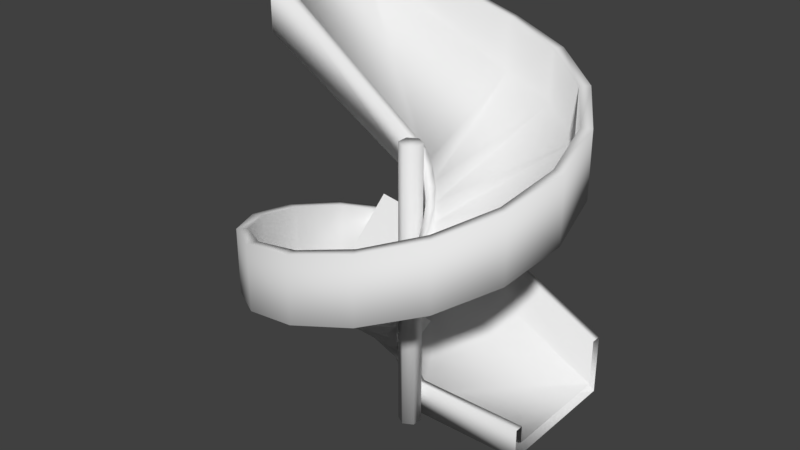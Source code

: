 # Source: robotic_shelfmover.blend  (saved by Blender 2.79.0; exported with 4.5.12 LTS)
import bpy
from mathutils import Matrix  # noqa: F401  (used for matrix-valued properties, if any)

bpy.ops.wm.read_factory_settings(use_empty=True)
scene = bpy.context.scene
scene.name = 'Scene'

# ---- collections
col_collection_1 = bpy.data.collections.new('Collection 1'); scene.collection.children.link(col_collection_1)
col_collection_1.hide_render = True
col_collection_1.hide_viewport = True
col_collection_2 = bpy.data.collections.new('Collection 2'); scene.collection.children.link(col_collection_2)
col_collection_3 = bpy.data.collections.new('Collection 3'); scene.collection.children.link(col_collection_3)
col_collection_3.hide_render = True
col_collection_3.hide_viewport = True

# ---- world
world_world = bpy.data.worlds.new('World'); scene.world = world_world
world_world.color = (0.05088, 0.05088, 0.05088)
world_world.use_sun_shadow = False
world_world.sun_shadow_jitter_overblur = 0.0
world_world.cycles.sampling_method = 'MANUAL'

# ---- meshes
me_cylinder = bpy.data.meshes.new('Cylinder')
me_cylinder.from_pydata([(0.9239, 0.8316, 0.02623), (0.9239, 0.8316, 0.4882), (0.7071, 1.065, 0.02623), (0.7071, 1.065, 0.4882), (0.3827, 1.203, 0.02623), (0.3827, 1.203, 0.4882), (0.0, 1.252, 0.02623), (0.0, 1.252, 0.4882), (0.9239, 0.8316, 0.1396), (0.7071, 1.065, 0.1396), (0.3827, 1.203, 0.1396), (0.0, 1.252, 0.1396), (-5.476e-08, 1.115e-08, 0.02623), (-5.476e-08, 1.115e-08, 0.4882), (0.9239, 0.0, 0.02623), (0.9239, 0.0, 0.4882), (0.9239, -0.8316, 0.02623), (0.9239, -0.8316, 0.4882), (0.7071, -1.065, 0.02623), (0.7071, -1.065, 0.4882), (0.3827, -1.203, 0.02623), (0.3827, -1.203, 0.4882), (-1.192e-07, -1.252, 0.02623), (-1.192e-07, -1.252, 0.4882), (0.9239, 0.0, 0.1396), (0.9239, -0.8316, 0.1396), (0.7071, -1.065, 0.1396), (0.3827, -1.203, 0.1396), (-1.192e-07, -1.252, 0.1396), (-5.96e-08, -0.5934, 0.4833), (-5.96e-08, -0.5934, 0.5447), (0.2967, -0.5139, 0.4833), (0.2967, -0.5139, 0.5447), (0.5139, -0.2967, 0.4833), (0.5139, -0.2967, 0.5447), (0.5934, -1.192e-07, 0.4833), (0.5934, -1.192e-07, 0.5447), (0.5139, 0.2967, 0.4833), (0.5139, 0.2967, 0.5447), (0.2967, 0.5139, 0.4833), (0.2967, 0.5139, 0.5447), (0.0, 0.5934, 0.4833), (0.0, 0.5934, 0.5447), (-8.941e-08, -0.4574, 0.5447), (0.2287, -0.3961, 0.5447), (0.3961, -0.2287, 0.5447), (0.4574, -5.96e-08, 0.5447), (0.3961, 0.2287, 0.5447), (0.2287, 0.3961, 0.5447), (-2.98e-08, 0.4574, 0.5447), (-5.476e-08, 5.585e-08, 0.5447), (0.8516, 3.261e-10, 0.1949), (0.9763, 3.261e-10, 0.1949), (0.8516, 3.261e-10, 0.3902), (0.9763, 3.261e-10, 0.3902), (0.8516, -0.1381, 0.333), (0.9763, -0.1381, 0.333), (0.8516, -0.1953, 0.1949), (0.9763, -0.1953, 0.1949), (0.8516, -0.1381, 0.0568), (0.9763, -0.1381, 0.0568), (0.8516, 3.261e-10, -0.0004034), (0.9763, 3.261e-10, -0.0004035), (0.8516, 0.1381, 0.0568), (0.9763, 0.1381, 0.0568), (0.8516, 0.1953, 0.1949), (0.9763, 0.1953, 0.1949), (0.8516, 0.1381, 0.333), (0.9763, 0.1381, 0.333), (0.7071, -1.065, 0.2516), (0.2104, -1.225, 0.1396), (0.3827, -1.203, 0.2653), (0.2274, -1.223, 0.2149), (0.5803, -1.119, 0.3293), (0.6552, -1.087, 0.3095)], [], [(12, 0, 14), (13, 15, 1), (24, 8, 1, 15), (12, 2, 0), (13, 1, 3), (8, 9, 3, 1), (12, 4, 2), (13, 3, 5), (9, 10, 5, 3), (12, 6, 4), (13, 5, 7), (10, 11, 7, 5), (4, 6, 11, 10), (2, 4, 10, 9), (0, 2, 9, 8), (14, 0, 8, 24), (12, 14, 16), (13, 17, 15), (24, 15, 17, 25), (12, 16, 18), (13, 19, 17), (25, 17, 19, 69, 26), (12, 18, 20), (13, 21, 19), (26, 69, 74, 73, 71, 27), (12, 20, 22), (13, 23, 21), (27, 71, 72, 70), (20, 27, 70, 28, 22), (18, 26, 27, 20), (16, 25, 26, 18), (14, 24, 25, 16), (34, 45, 44, 32), (38, 47, 46, 36), (42, 49, 48, 40), (29, 31, 32, 30), (31, 33, 34, 32), (33, 35, 36, 34), (35, 37, 38, 36), (32, 44, 43, 30), (37, 39, 40, 38), (36, 46, 45, 34), (39, 41, 42, 40), (40, 48, 47, 38), (45, 50, 44), (47, 50, 46), (49, 50, 48), (44, 50, 43), (46, 50, 45), (48, 50, 47), (51, 55, 53), (52, 54, 56), (53, 55, 56, 54), (51, 57, 55), (52, 56, 58), (55, 57, 58, 56), (51, 59, 57), (52, 58, 60), (57, 59, 60, 58), (51, 61, 59), (52, 60, 62), (59, 61, 62, 60), (51, 63, 61), (52, 62, 64), (61, 63, 64, 62), (51, 65, 63), (52, 64, 66), (63, 65, 66, 64), (51, 67, 65), (52, 66, 68), (65, 67, 68, 66), (51, 53, 67), (52, 68, 54), (67, 53, 54, 68), (70, 72, 71, 21, 23, 28), (71, 73, 74, 69, 19, 21)])
me_cylinder.polygons.foreach_set('use_smooth', [True] * 76)
_uv = me_cylinder.uv_layers.new(name='UVMap')
_uv.uv.foreach_set('vector', [0.01284, 0.4579, 0.01823, 0.4382, 0.01823, 0.4579, 0.5544, 0.3993, 0.5498, 0.3993, 0.5498, 0.3718, 0.6057, 0.1123, 0.6057, 0.1123, 0.6057, 0.3227, 0.6057, 0.3227, 0.01284, 0.4579, 0.01697, 0.4327, 0.01823, 0.4382, 0.5544, 0.3993, 0.5498, 0.3718, 0.5509, 0.3641, 0.6057, 0.1123, 0.6014, 0.1123, 0.6014, 0.3227, 0.6057, 0.3227, 0.01284, 0.4579, 0.01508, 0.4294, 0.01697, 0.4327, 0.5544, 0.3993, 0.5509, 0.3641, 0.5525, 0.3595, 0.6014, 0.1123, 0.5951, 0.1123, 0.5951, 0.3227, 0.6014, 0.3227, 0.01284, 0.4579, 0.01284, 0.4283, 0.01508, 0.4294, 0.5544, 0.3993, 0.5525, 0.3595, 0.5544, 0.3579, 0.5951, 0.1123, 0.5877, 0.1123, 0.5877, 0.3227, 0.5951, 0.3227, 0.0193, 0.427, 0.01184, 0.427, 0.01184, 0.4954, 0.0193, 0.4954, 0.02562, 0.427, 0.0193, 0.427, 0.0193, 0.4954, 0.02562, 0.4954, 0.02985, 0.427, 0.02562, 0.427, 0.02562, 0.4954, 0.02985, 0.4954, 0.02985, 0.427, 0.02985, 0.427, 0.02985, 0.4954, 0.02985, 0.4954, 0.01284, 0.4579, 0.01823, 0.4579, 0.01823, 0.4776, 0.5544, 0.3993, 0.5498, 0.4268, 0.5498, 0.3993, 0.6057, 0.1123, 0.6057, 0.3227, 0.6057, 0.3227, 0.6057, 0.1123, 0.01284, 0.4579, 0.01823, 0.4776, 0.01697, 0.4831, 0.5544, 0.3993, 0.5509, 0.4345, 0.5498, 0.4268, 0.6057, 0.1123, 0.6057, 0.3227, 0.6014, 0.3227, 0.6014, 0.1799, 0.6014, 0.1123, 0.01284, 0.4579, 0.01697, 0.4831, 0.01508, 0.4864, 0.5544, 0.3993, 0.5525, 0.439, 0.5509, 0.4345, 0.7966, 0.5265, 0.7966, 0.5699, 0.7959, 0.5923, 0.795, 0.6, 0.7925, 0.5752, 0.7925, 0.5265, 0.01284, 0.4579, 0.01508, 0.4864, 0.01284, 0.4875, 0.5544, 0.3993, 0.5544, 0.4406, 0.5525, 0.439, 0.7925, 0.5265, 0.7925, 0.5752, 0.7906, 0.5557, 0.7904, 0.5265, 0.0193, 0.427, 0.0193, 0.4954, 0.01594, 0.4954, 0.01184, 0.4954, 0.01184, 0.427, 0.02562, 0.427, 0.02562, 0.4954, 0.0193, 0.4954, 0.0193, 0.427, 0.02985, 0.427, 0.02985, 0.4954, 0.02562, 0.4954, 0.02562, 0.427, 0.02985, 0.427, 0.02985, 0.4954, 0.02985, 0.4954, 0.02985, 0.427, 0.7942, 0.6201, 0.7935, 0.6201, 0.7926, 0.6201, 0.7929, 0.6201, 0.7942, 0.6201, 0.7935, 0.6201, 0.7938, 0.6201, 0.7946, 0.6201, 0.7913, 0.6201, 0.7913, 0.6201, 0.7926, 0.6201, 0.7929, 0.6201, 0.7913, 0.5749, 0.7929, 0.5749, 0.7929, 0.5857, 0.7913, 0.5857, 0.7929, 0.5749, 0.7942, 0.5749, 0.7942, 0.5857, 0.7929, 0.5857, 0.7942, 0.5749, 0.7946, 0.5749, 0.7946, 0.5857, 0.7942, 0.5857, 0.7946, 0.5749, 0.7942, 0.5749, 0.7942, 0.5857, 0.7946, 0.5857, 0.7929, 0.6201, 0.7926, 0.6201, 0.7913, 0.6201, 0.7913, 0.6201, 0.7942, 0.5749, 0.7929, 0.5749, 0.7929, 0.5857, 0.7942, 0.5857, 0.7946, 0.6201, 0.7938, 0.6201, 0.7935, 0.6201, 0.7942, 0.6201, 0.7929, 0.5749, 0.7913, 0.5749, 0.7913, 0.5857, 0.7929, 0.5857, 0.7929, 0.6201, 0.7926, 0.6201, 0.7935, 0.6201, 0.7942, 0.6201, 0.7935, 0.6447, 0.7913, 0.6447, 0.7926, 0.6447, 0.7935, 0.6447, 0.7913, 0.6447, 0.7938, 0.6447, 0.7913, 0.6447, 0.7913, 0.6447, 0.7926, 0.6447, 0.7926, 0.6447, 0.7913, 0.6447, 0.7913, 0.6447, 0.7938, 0.6447, 0.7913, 0.6447, 0.7935, 0.6447, 0.7926, 0.6447, 0.7913, 0.6447, 0.7935, 0.6447, 0.7961, 0.5583, 0.7961, 0.5813, 0.7961, 0.5909, 0.7968, 0.5829, 0.7968, 0.6155, 0.7968, 0.6059, 0.7694, 0.5431, 0.7694, 0.5377, 0.7701, 0.5377, 0.7701, 0.5431, 0.7961, 0.5583, 0.7961, 0.5583, 0.7961, 0.5813, 0.7968, 0.5829, 0.7968, 0.6059, 0.7968, 0.5829, 0.7694, 0.5377, 0.7694, 0.5246, 0.7701, 0.5246, 0.7701, 0.5377, 0.7961, 0.5583, 0.7961, 0.5353, 0.7961, 0.5583, 0.7968, 0.5829, 0.7968, 0.5829, 0.7968, 0.5599, 0.7694, 0.5246, 0.7694, 0.5114, 0.7701, 0.5114, 0.7701, 0.5246, 0.7961, 0.5583, 0.7961, 0.5258, 0.7961, 0.5353, 0.7968, 0.5829, 0.7968, 0.5599, 0.7968, 0.5504, 0.7694, 0.5114, 0.7694, 0.506, 0.7701, 0.506, 0.7701, 0.5114, 0.7961, 0.5583, 0.7961, 0.5353, 0.7961, 0.5258, 0.7968, 0.5829, 0.7968, 0.5504, 0.7968, 0.5599, 0.7694, 0.506, 0.7694, 0.5114, 0.7701, 0.5114, 0.7701, 0.506, 0.7961, 0.5583, 0.7961, 0.5583, 0.7961, 0.5353, 0.7968, 0.5829, 0.7968, 0.5599, 0.7968, 0.5829, 0.7694, 0.5114, 0.7694, 0.5246, 0.7701, 0.5246, 0.7701, 0.5114, 0.7961, 0.5583, 0.7961, 0.5813, 0.7961, 0.5583, 0.7968, 0.5829, 0.7968, 0.5829, 0.7968, 0.6059, 0.7694, 0.5246, 0.7694, 0.5377, 0.7701, 0.5377, 0.7701, 0.5246, 0.7961, 0.5583, 0.7961, 0.5909, 0.7961, 0.5813, 0.7968, 0.5829, 0.7968, 0.6059, 0.7968, 0.6155, 0.7694, 0.5377, 0.7694, 0.5431, 0.7701, 0.5431, 0.7701, 0.5377, 0.5918, 0.1123, 0.5921, 0.1577, 0.5951, 0.1881, 0.5951, 0.3227, 0.5877, 0.3227, 0.5877, 0.1123, 0.5951, 0.1881, 0.599, 0.2268, 0.6004, 0.2149, 0.6014, 0.1799, 0.6014, 0.3227, 0.5951, 0.3227])
me_cylinder.use_remesh_preserve_volume = False
me_cylinder.use_remesh_preserve_attributes = False
me_cylinder.use_mirror_vertex_groups = False
me_cylinder.update()
me_cube_002 = bpy.data.meshes.new('Cube.002')
me_cube_002.from_pydata([(0.0005041, 0.2753, 0.00446), (0.0005041, 3.136, 1.197), (0.0005041, 0.4516, 0.3877), (0.0005041, 2.917, 1.482), (0.0005041, 0.2753, 0.6741), (0.0005041, 0.4516, 0.6741), (0.0005041, 3.136, 2.512), (0.0005041, 2.917, 2.512), (-0.1049, 0.2545, 0.317), (-1.2, 2.898, 1.51), (-0.1724, 0.4175, 0.7002), (-1.116, 2.695, 1.795), (-0.1049, 0.2545, 0.9866), (-0.1724, 0.4175, 0.9866), (-1.2, 2.898, 2.825), (-1.116, 2.695, 2.825), (-0.1943, 0.195, 0.6295), (-2.217, 2.218, 1.822), (-0.319, 0.3197, 1.013), (-2.062, 2.063, 2.107), (-0.1943, 0.195, 1.299), (-0.319, 0.3197, 1.299), (-2.217, 2.218, 3.137), (-2.062, 2.063, 3.137), (-0.2541, 0.1058, 0.942), (-2.897, 1.201, 2.135), (-0.4171, 0.1733, 1.325), (-2.695, 1.117, 2.42), (-0.2541, 0.1058, 1.612), (-0.4171, 0.1733, 1.612), (-2.897, 1.201, 3.45), (-2.695, 1.117, 3.45), (-0.2753, 0.0005041, 1.254), (-3.136, 0.000504, 2.447), (-0.4516, 0.0005041, 1.638), (-2.917, 0.000504, 2.732), (-0.2753, 0.0005041, 1.924), (-0.4516, 0.0005041, 1.924), (-3.136, 0.000504, 3.762), (-2.917, 0.000504, 3.762), (-0.2545, -0.1049, 1.567), (-2.898, -1.2, 2.76), (-0.4175, -0.1724, 1.95), (-2.695, -1.116, 3.045), (-0.2545, -0.1049, 2.237), (-0.4175, -0.1724, 2.237), (-2.898, -1.2, 4.075), (-2.695, -1.116, 4.075), (-0.195, -0.1943, 1.879), (-2.218, -2.217, 3.072), (-0.3197, -0.319, 2.263), (-2.063, -2.062, 3.357), (-0.195, -0.1943, 2.549), (-0.3197, -0.319, 2.549), (-2.218, -2.217, 4.387), (-2.063, -2.062, 4.387), (-0.1058, -0.2541, 2.192), (-1.201, -2.897, 3.385), (-0.1733, -0.4171, 2.575), (-1.117, -2.695, 3.67), (-0.1058, -0.2541, 2.862), (-0.1733, -0.4171, 2.862), (-1.201, -2.897, 4.7), (-1.117, -2.695, 4.7), (-0.0005041, -0.2753, 2.504), (-0.0005039, -3.136, 3.697), (-0.0005041, -0.4516, 2.888), (-0.0005039, -2.917, 3.982), (-0.0005041, -0.2753, 3.174), (-0.0005041, -0.4516, 3.174), (-0.0005039, -3.136, 5.012), (-0.0005039, -2.917, 5.012), (0.1049, -0.2545, 2.817), (1.2, -2.898, 4.01), (0.1724, -0.4175, 3.2), (1.116, -2.695, 4.295), (0.1049, -0.2545, 3.487), (0.1724, -0.4175, 3.487), (1.2, -2.898, 5.325), (1.116, -2.695, 5.325), (0.1943, -0.195, 3.129), (2.217, -2.218, 4.322), (0.319, -0.3197, 3.513), (2.062, -2.063, 4.607), (0.1943, -0.195, 3.799), (0.319, -0.3197, 3.799), (2.217, -2.218, 5.637), (2.062, -2.063, 5.637), (0.2541, -0.1058, 3.442), (2.897, -1.201, 4.635), (0.4171, -0.1733, 3.825), (2.695, -1.117, 4.92), (0.2541, -0.1058, 4.112), (0.4171, -0.1733, 4.112), (2.897, -1.201, 5.95), (2.695, -1.117, 5.95), (0.2753, -0.0005041, 3.754), (3.136, -0.0005041, 4.947), (0.4516, -0.0005041, 4.138), (2.917, -0.0005041, 5.232), (0.2753, -0.0005041, 4.424), (0.4516, -0.0005041, 4.424), (3.136, -0.0005041, 6.262), (2.917, -0.0005041, 6.262), (0.2545, 0.1049, 4.067), (2.898, 1.2, 5.26), (0.4175, 0.1724, 4.45), (2.695, 1.116, 5.545), (0.2545, 0.1049, 4.737), (0.4175, 0.1724, 4.737), (2.898, 1.2, 6.575), (2.695, 1.116, 6.575), (0.195, 0.1943, 4.379), (2.218, 2.217, 5.572), (0.3197, 0.319, 4.763), (2.063, 2.062, 5.857), (0.195, 0.1943, 5.049), (0.3197, 0.319, 5.049), (2.218, 2.217, 6.887), (2.063, 2.062, 6.887), (0.1058, 0.2541, 4.692), (1.201, 2.897, 5.885), (0.1733, 0.4171, 5.075), (1.117, 2.695, 6.17), (0.1058, 0.2541, 5.362), (0.1733, 0.4171, 5.362), (1.201, 2.897, 7.2), (1.117, 2.695, 7.2), (0.0005041, 0.2753, 5.004), (0.0005036, 3.136, 6.197), (0.000504, 0.4516, 5.388), (0.0005036, 2.917, 6.482), (0.0005041, 0.2753, 5.674), (0.000504, 0.4516, 5.674), (0.0005036, 3.136, 7.512), (0.0005036, 2.917, 7.512), (2.346, 0.2753, 0.00446), (2.346, 3.136, 0.008772), (2.346, 0.4516, 0.2939), (2.346, 2.917, 0.2939), (2.346, 0.2753, 0.6741), (2.346, 0.4516, 0.6741), (2.346, 3.136, 1.324), (2.346, 2.917, 1.324), (-3.636, 0.2753, 7.157), (-3.636, 3.136, 7.157), (-3.636, 0.4516, 7.979), (-3.636, 2.917, 7.979), (-3.636, 0.2753, 8.265), (-3.636, 0.4516, 8.265), (-3.636, 3.136, 8.476), (-3.636, 2.917, 8.476), (-3.636, 3.031, 8.476), (-3.439, 2.917, 8.424)], [], [(1, 0, 8, 9), (9, 8, 16, 17), (17, 16, 24, 25), (25, 24, 32, 33), (33, 32, 40, 41), (41, 40, 48, 49), (49, 48, 56, 57), (57, 56, 64, 65), (65, 64, 72, 73), (73, 72, 80, 81), (81, 80, 88, 89), (89, 88, 96, 97), (97, 96, 104, 105), (105, 104, 112, 113), (113, 112, 120, 121), (121, 120, 128, 129), (0, 4, 12, 8), (8, 12, 20, 16), (16, 20, 28, 24), (24, 28, 36, 32), (32, 36, 44, 40), (40, 44, 52, 48), (48, 52, 60, 56), (56, 60, 68, 64), (64, 68, 76, 72), (72, 76, 84, 80), (80, 84, 92, 88), (88, 92, 100, 96), (96, 100, 108, 104), (104, 108, 116, 112), (112, 116, 124, 120), (120, 124, 132, 128), (2, 3, 11, 10), (10, 11, 19, 18), (18, 19, 27, 26), (26, 27, 35, 34), (34, 35, 43, 42), (42, 43, 51, 50), (50, 51, 59, 58), (58, 59, 67, 66), (66, 67, 75, 74), (74, 75, 83, 82), (82, 83, 91, 90), (90, 91, 99, 98), (98, 99, 107, 106), (106, 107, 115, 114), (114, 115, 123, 122), (122, 123, 131, 130), (6, 1, 9, 14), (14, 9, 17, 22), (22, 17, 25, 30), (30, 25, 33, 38), (38, 33, 41, 46), (46, 41, 49, 54), (54, 49, 57, 62), (62, 57, 65, 70), (70, 65, 73, 78), (78, 73, 81, 86), (86, 81, 89, 94), (94, 89, 97, 102), (102, 97, 105, 110), (110, 105, 113, 118), (118, 113, 121, 126), (126, 121, 129, 134), (4, 5, 13, 12), (12, 13, 21, 20), (20, 21, 29, 28), (28, 29, 37, 36), (36, 37, 45, 44), (44, 45, 53, 52), (52, 53, 61, 60), (60, 61, 69, 68), (68, 69, 77, 76), (76, 77, 85, 84), (84, 85, 93, 92), (92, 93, 101, 100), (100, 101, 109, 108), (108, 109, 117, 116), (116, 117, 125, 124), (124, 125, 133, 132), (5, 2, 10, 13), (13, 10, 18, 21), (21, 18, 26, 29), (29, 26, 34, 37), (37, 34, 42, 45), (45, 42, 50, 53), (53, 50, 58, 61), (61, 58, 66, 69), (69, 66, 74, 77), (77, 74, 82, 85), (85, 82, 90, 93), (93, 90, 98, 101), (101, 98, 106, 109), (109, 106, 114, 117), (117, 114, 122, 125), (125, 122, 130, 133), (7, 6, 14, 15), (15, 14, 22, 23), (23, 22, 30, 31), (31, 30, 38, 39), (39, 38, 46, 47), (47, 46, 54, 55), (55, 54, 62, 63), (63, 62, 70, 71), (71, 70, 78, 79), (79, 78, 86, 87), (87, 86, 94, 95), (95, 94, 102, 103), (103, 102, 110, 111), (111, 110, 118, 119), (119, 118, 126, 127), (127, 126, 134, 135), (3, 7, 15, 11), (11, 15, 23, 19), (19, 23, 31, 27), (27, 31, 39, 35), (35, 39, 47, 43), (43, 47, 55, 51), (51, 55, 63, 59), (59, 63, 71, 67), (67, 71, 79, 75), (75, 79, 87, 83), (83, 87, 95, 91), (91, 95, 103, 99), (99, 103, 111, 107), (107, 111, 119, 115), (115, 119, 127, 123), (123, 127, 135, 131), (7, 3, 139, 143), (2, 5, 141, 138), (1, 6, 142, 137), (4, 0, 136, 140), (6, 7, 143, 142), (5, 4, 140, 141), (3, 2, 139), (0, 137, 136), (135, 134, 150, 152, 153), (134, 129, 145, 150), (131, 135, 153, 147), (129, 128, 144, 145), (132, 133, 149, 148), (128, 132, 148, 144), (133, 130, 146, 149), (139, 2, 138), (137, 0, 1), (147, 153, 151), (131, 147, 130), (153, 152, 151), (130, 147, 146)])
me_cube_002.polygons.foreach_set('use_smooth', [True] * 149)
me_cube_002.use_remesh_preserve_volume = False
me_cube_002.use_remesh_preserve_attributes = False
me_cube_002.use_mirror_vertex_groups = False
me_cube_002.update()
me_cube_001 = bpy.data.meshes.new('Cube.001')
me_cube_001.from_pydata([(-1.0, -1.0, -1.0), (-1.0, -1.0, 1.0), (-1.0, 1.0, -1.0), (-1.0, 1.0, 1.0), (1.0, -1.0, -1.0), (1.0, -1.0, 1.0), (1.0, 1.0, -1.0), (1.0, 1.0, 1.0)], [], [(0, 1, 3, 2), (2, 3, 7, 6), (6, 7, 5, 4), (4, 5, 1, 0), (2, 6, 4, 0), (7, 3, 1, 5)])
me_cube_001.use_remesh_preserve_volume = False
me_cube_001.use_remesh_preserve_attributes = False
me_cube_001.use_mirror_vertex_groups = False
me_cube_001.update()
me_cylinder_001 = bpy.data.meshes.new('Cylinder.001')
me_cylinder_001.from_pydata([(5.387e-10, 0.2271, 0.0), (5.387e-10, 0.2271, 5.947), (0.1967, 0.1136, 0.0), (0.1967, 0.1136, 5.947), (0.1967, -0.1136, 0.0), (0.1967, -0.1136, 5.947), (-1.932e-08, -0.2271, 0.0), (-1.932e-08, -0.2271, 5.947), (-0.1967, -0.1136, 0.0), (-0.1967, -0.1136, 5.947), (-0.1967, 0.1136, 0.0), (-0.1967, 0.1136, 5.947)], [], [(0, 1, 3, 2), (2, 3, 5, 4), (4, 5, 7, 6), (6, 7, 9, 8), (3, 1, 11, 9, 7, 5), (8, 9, 11, 10), (10, 11, 1, 0), (0, 2, 4, 6, 8, 10)])
me_cylinder_001.polygons.foreach_set('use_smooth', [True] * 8)
me_cylinder_001.use_remesh_preserve_volume = False
me_cylinder_001.use_remesh_preserve_attributes = False
me_cylinder_001.use_mirror_vertex_groups = False
me_cylinder_001.update()
me_cube = bpy.data.meshes.new('Cube')
me_cube.from_pydata([(0.0005041, 0.2753, 0.00446), (0.0005041, 3.136, 1.197), (0.0005041, 0.4516, 0.3877), (0.0005041, 2.917, 1.482), (0.0005041, 0.2753, 0.6741), (0.0005041, 0.4516, 0.6741), (0.0005041, 3.136, 2.512), (0.0005041, 2.917, 2.512)], [(0, 1), (0, 4), (2, 3), (1, 6), (5, 4), (2, 5), (6, 7), (7, 3)], [])
me_cube.use_remesh_preserve_volume = False
me_cube.use_remesh_preserve_attributes = False
me_cube.use_mirror_vertex_groups = False
me_cube.update()

# ---- objects
ob_shelfrobot = bpy.data.objects.new('shelfrobot', me_cylinder)
ob_cube_002 = bpy.data.objects.new('Cube.002', me_cube_002)
ob_cube_001 = bpy.data.objects.new('Cube.001', me_cube_001)
ob_cylinder = bpy.data.objects.new('Cylinder', me_cylinder_001)
ob_cube = bpy.data.objects.new('Cube', me_cube)

# ---- transforms, parenting, visibility, modifiers, constraints
ob_shelfrobot.location = (0.0, 0.0, 0.0)
ob_shelfrobot.lineart.crease_threshold = 0.0
_m = ob_shelfrobot.modifiers.new('Mirror', 'MIRROR')
ob_cube_002.location = (0.0, 0.0, 0.0)
ob_cube_002.lineart.crease_threshold = 0.0
ob_cube_001.location = (-1.131, 1.073, 2.596)
ob_cube_001.rotation_euler = (0.5106, 0.4489, 0.4524)
ob_cube_001.scale = (1.0, 1.0, 0.5)
ob_cube_001.lineart.crease_threshold = 0.0
ob_cylinder.location = (0.0, 0.0, 0.0)
ob_cylinder.lineart.crease_threshold = 0.0
ob_cube.location = (0.0, 0.0, 0.0)
ob_cube.lineart.crease_threshold = 0.0
_m = ob_cube.modifiers.new('Screw', 'SCREW')
_m.screw_offset = 5.0
_m.use_normal_calculate = True
_m.use_merge_vertices = True
_m.use_smooth_shade = False

# ---- collection membership
col_collection_1.objects.link(ob_shelfrobot)
col_collection_2.objects.link(ob_cube_002)
col_collection_2.objects.link(ob_cube_001)
col_collection_2.objects.link(ob_cylinder)
col_collection_3.objects.link(ob_cube)

# ---- scene / render settings (as saved in the file)
scene.frame_start = 1; scene.frame_end = 250; scene.frame_set(1)
scene.render.engine = 'BLENDER_EEVEE_NEXT'
scene.render.resolution_percentage = 50
scene.render.dither_intensity = 0.0
scene.cycles.use_denoising = False
scene.cycles.samples = 128
scene.cycles.sampling_pattern = 'TABULATED_SOBOL'
scene.cycles.use_adaptive_sampling = False
scene.cycles.use_light_tree = False
scene.cycles.blur_glossy = 0.0
scene.cycles.sample_clamp_indirect = 0.0
scene.view_settings.view_transform = 'Standard'
bpy.context.view_layer.update()

# ---- added for rendering (the .blend has no active camera and no usable light): camera, sun
cam_auto = bpy.data.cameras.new('AutoCamera')
cam_auto.lens = 50.0
cam_auto.sensor_width = 36.0
cam_auto.clip_end = 1000.0
ob_auto_camera = bpy.data.objects.new('AutoCamera', cam_auto)
scene.collection.objects.link(ob_auto_camera)
ob_auto_camera.location = (11.345, -13.9137, 13.5137)
ob_auto_camera.rotation_euler = (1.09748, -7.21219e-08, 0.694738)
scene.camera = ob_auto_camera
light_auto_sun = bpy.data.lights.new('AutoSun', 'SUN')
light_auto_sun.energy = 3.0
light_auto_sun.angle = 0.0523599
ob_auto_sun = bpy.data.objects.new('AutoSun', light_auto_sun)
scene.collection.objects.link(ob_auto_sun)
ob_auto_sun.rotation_euler = (0.872665, 0.174533, 0.523599)
bpy.context.view_layer.update()
